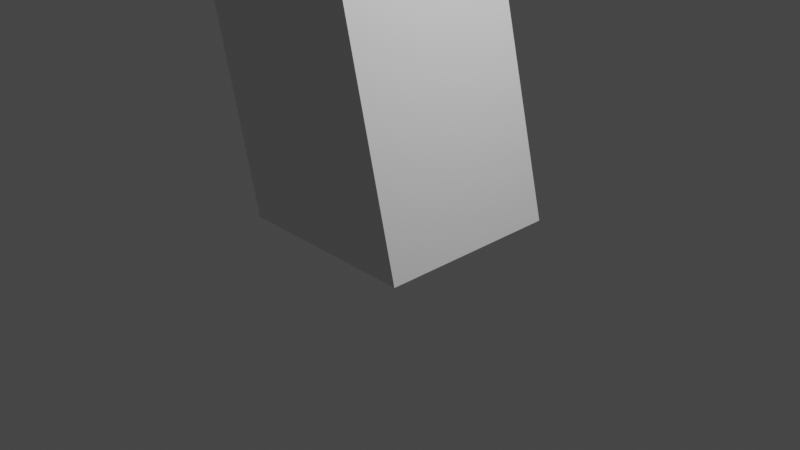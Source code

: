 # Source: arcade-machine.blend  (saved by Blender 3.0.42; exported with 4.5.12 LTS)
import bpy
from mathutils import Matrix  # noqa: F401  (used for matrix-valued properties, if any)

bpy.ops.wm.read_factory_settings(use_empty=True)
scene = bpy.context.scene
scene.name = 'Scene'

# ---- collections
col_collection = bpy.data.collections.new('Collection'); scene.collection.children.link(col_collection)

# ---- materials (node trees are filled in below, after node groups)
mat_material = bpy.data.materials.new('Material')
mat_material.alpha_threshold = 0.0
mat_material.use_transparent_shadow = False
mat_material.line_color = (0.0, 0.0, 0.0, 1.0)

# ---- material node trees
mat_material.use_nodes = True; mat_material.node_tree.nodes.clear()
_N = mat_material.node_tree.nodes; _L = mat_material.node_tree.links
n0 = _N.new('ShaderNodeOutputMaterial'); n0.name = 'Material Output'; n0.location = (300, 300)
n1 = _N.new('ShaderNodeBsdfPrincipled'); n1.name = 'Principled BSDF'; n1.location = (10, 300)
n1.distribution = 'GGX'
n1.subsurface_method = 'RANDOM_WALK_SKIN'
n1.inputs[2].default_value = 0.4
n1.inputs[3].default_value = 1.45
n1.inputs[27].default_value = (0.0, 0.0, 0.0, 1.0)
n1.inputs[28].default_value = 1.0
_L.new(n1.outputs[0], n0.inputs[0])
n0.is_active_output = True

# ---- world
world_world = bpy.data.worlds.new('World'); scene.world = world_world
world_world.use_nodes = True; world_world.node_tree.nodes.clear()
_N = world_world.node_tree.nodes; _L = world_world.node_tree.links
n0 = _N.new('ShaderNodeOutputWorld'); n0.name = 'World Output'; n0.location = (300, 300)
n1 = _N.new('ShaderNodeBackground'); n1.name = 'Background'; n1.location = (10, 300)
n1.inputs[0].default_value = (0.05088, 0.05088, 0.05088, 1.0)
_L.new(n1.outputs[0], n0.inputs[0])
n0.is_active_output = True
world_world.color = (0.05088, 0.05088, 0.05088)
world_world.use_sun_shadow = False
world_world.sun_shadow_jitter_overblur = 0.0

# ---- cameras
cam_camera = bpy.data.cameras.new('Camera')
cam_camera.clip_end = 100.0
cam_camera.ortho_scale = 7.314

# ---- lights
light_light = bpy.data.lights.new('Light', 'POINT')
light_light.transmission_factor = 0.0
light_light.energy = 1000.0
light_light.shadow_soft_size = 0.1
light_light.shadow_maximum_resolution = 0.006
light_light.use_absolute_resolution = True

# ---- meshes
me_cube = bpy.data.meshes.new('Cube')
me_cube.from_pydata([(0.0, 1.0, 2.0), (1.0, 1.0, 0.0), (-2.0, 1.0, 2.0), (-1.0, 1.0, 0.0), (-1.0, 0.0, 0.0), (0.0, 0.0, 2.0), (-2.0, 0.0, 2.0), (1.0, 0.0, 0.0), (-2.0, 0.0, 2.5), (-2.0, 1.0, 2.5), (0.0, 1.0, 2.5), (0.0, 0.0, 2.5), (0.5, 1.0, 1.0), (-1.5, 1.0, 1.0), (0.5, 0.0, 1.0), (-1.5, 0.0, 1.0)], [], [(15, 6, 2, 13), (13, 2, 0, 12), (12, 0, 5, 14), (3, 1, 7, 4), (2, 6, 8, 9), (10, 9, 8, 11), (0, 2, 9, 10), (5, 0, 10, 11), (1, 12, 14, 7), (3, 13, 12, 1), (4, 15, 13, 3)])
_uv = me_cube.uv_layers.new(name='UVMap')
_uv.uv.foreach_set('vector', [0.5, 0.125, 0.625, 0.125, 0.625, 0.25, 0.5, 0.25, 0.5, 0.25, 0.625, 0.25, 0.625, 0.5, 0.5, 0.5, 0.5, 0.5, 0.625, 0.5, 0.625, 0.625, 0.5, 0.625, 0.125, 0.5, 0.375, 0.5, 0.375, 0.625, 0.125, 0.625, 0.625, 0.25, 0.625, 0.125, 0.625, 0.125, 0.625, 0.25, 0.625, 0.5, 0.875, 0.5, 0.875, 0.625, 0.625, 0.625, 0.625, 0.5, 0.625, 0.25, 0.625, 0.25, 0.625, 0.5, 0.625, 0.625, 0.625, 0.5, 0.625, 0.5, 0.625, 0.625, 0.375, 0.5, 0.5, 0.5, 0.5, 0.625, 0.375, 0.625, 0.375, 0.25, 0.5, 0.25, 0.5, 0.5, 0.375, 0.5, 0.375, 0.125, 0.5, 0.125, 0.5, 0.25, 0.375, 0.25])
me_cube.materials.append(mat_material)
me_cube.use_remesh_preserve_volume = False
me_cube.use_remesh_preserve_attributes = False
me_cube.use_mirror_vertex_groups = False
me_cube.update()

# ---- objects
ob_cube = bpy.data.objects.new('Cube', me_cube)
ob_light = bpy.data.objects.new('Light', light_light)
ob_camera = bpy.data.objects.new('Camera', cam_camera)

# ---- transforms, parenting, visibility, modifiers, constraints
ob_cube.location = (0.0, 0.0, 0.0)
ob_cube.scale = (1.0, 1.0, 2.0)
ob_cube.lock_rotations_4d = False
ob_cube.empty_display_type = 'ARROWS'
ob_cube.lineart.crease_threshold = 0.0
_m = ob_cube.modifiers.new('Mirror', 'MIRROR')
_m.use_axis = (False, True, False)
_m.use_clip = True
ob_light.location = (4.076, 1.005, 5.904)
ob_light.rotation_euler = (0.6503, 0.05522, 1.866)
ob_light.lock_rotations_4d = False
ob_light.empty_display_type = 'ARROWS'
ob_light.color = (0.0, 0.0, 0.0, 0.0)
ob_light.lineart.crease_threshold = 0.0
ob_camera.location = (7.359, -6.926, 4.958)
ob_camera.rotation_euler = (1.109, 0.0, 0.8149)
ob_camera.lock_rotations_4d = False
ob_camera.empty_display_type = 'ARROWS'
ob_camera.color = (0.0, 0.0, 0.0, 0.0)
ob_camera.display_type = 'WIRE'
ob_camera.lineart.crease_threshold = 0.0

# ---- collection membership
col_collection.objects.link(ob_cube)
col_collection.objects.link(ob_light)
col_collection.objects.link(ob_camera)

# ---- scene / render settings (as saved in the file)
scene.camera = ob_camera
scene.frame_start = 1; scene.frame_end = 250; scene.frame_set(1)
scene.render.engine = 'BLENDER_EEVEE_NEXT'
scene.cycles.sampling_pattern = 'TABULATED_SOBOL'
scene.cycles.use_light_tree = False
scene.view_settings.view_transform = 'Filmic'
bpy.context.view_layer.update()
